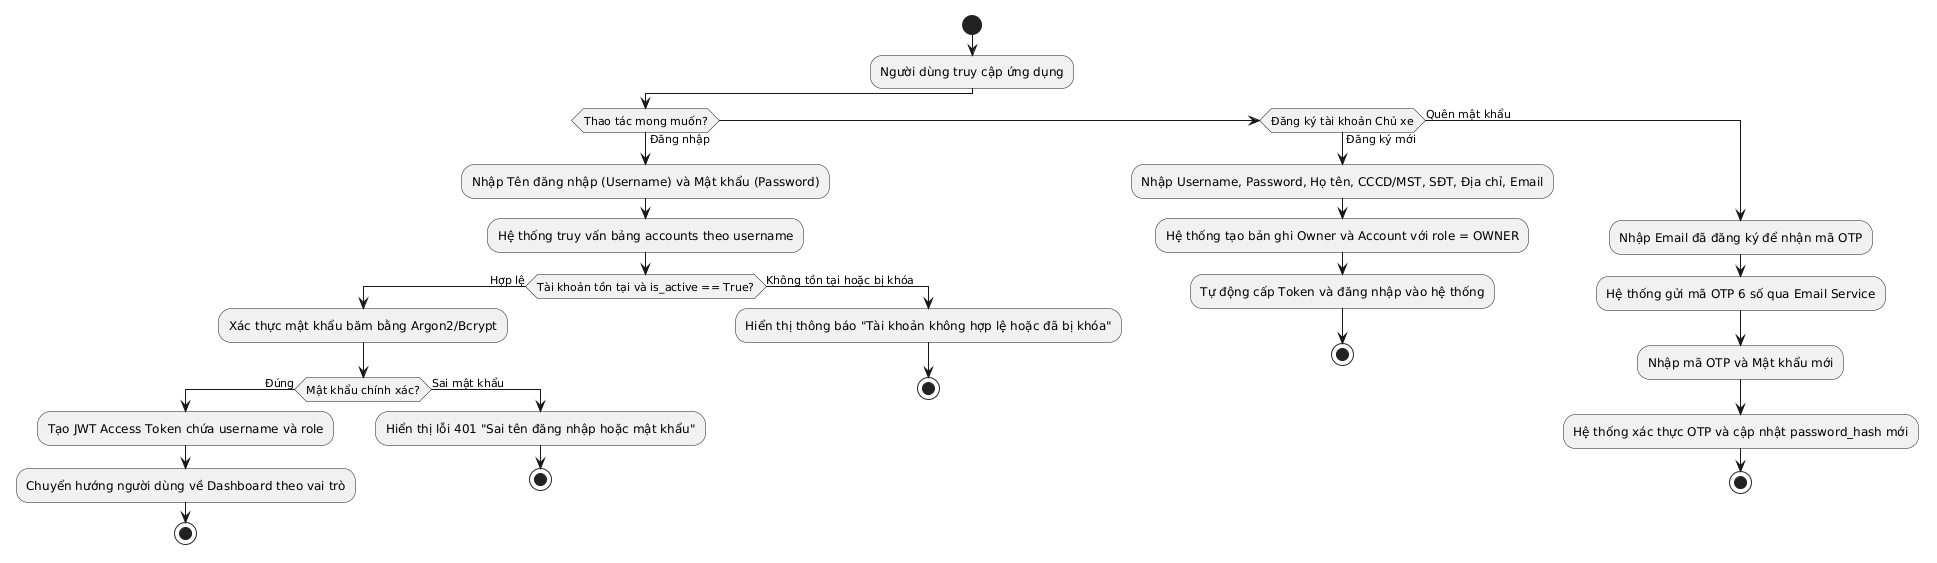

The diagram above was rendered by PlantUML. Its source (embedded in the PNG):
@startuml
skinparam defaultFontName "Arial"
start
:Người dùng truy cập ứng dụng;
if (Thao tác mong muốn?) then (Đăng nhập)
  :Nhập Tên đăng nhập (Username) và Mật khẩu (Password);
  :Hệ thống truy vấn bảng accounts theo username;
  if (Tài khoản tồn tại và is_active == True?) then (Hợp lệ)
    :Xác thực mật khẩu băm bằng Argon2/Bcrypt;
    if (Mật khẩu chính xác?) then (Đúng)
      :Tạo JWT Access Token chứa username và role;
      :Chuyển hướng người dùng về Dashboard theo vai trò;
      stop
    else (Sai mật khẩu)
      :Hiển thị lỗi 401 "Sai tên đăng nhập hoặc mật khẩu";
      stop
    endif
  else (Không tồn tại hoặc bị khóa)
    :Hiển thị thông báo "Tài khoản không hợp lệ hoặc đã bị khóa";
    stop
  endif
else if (Đăng ký tài khoản Chủ xe) then (Đăng ký mới)
  :Nhập Username, Password, Họ tên, CCCD/MST, SĐT, Địa chỉ, Email;
  :Hệ thống tạo bản ghi Owner và Account với role = OWNER;
  :Tự động cấp Token và đăng nhập vào hệ thống;
  stop
else (Quên mật khẩu)
  :Nhập Email đã đăng ký để nhận mã OTP;
  :Hệ thống gửi mã OTP 6 số qua Email Service;
  :Nhập mã OTP và Mật khẩu mới;
  :Hệ thống xác thực OTP và cập nhật password_hash mới;
  stop
endif
@enduml